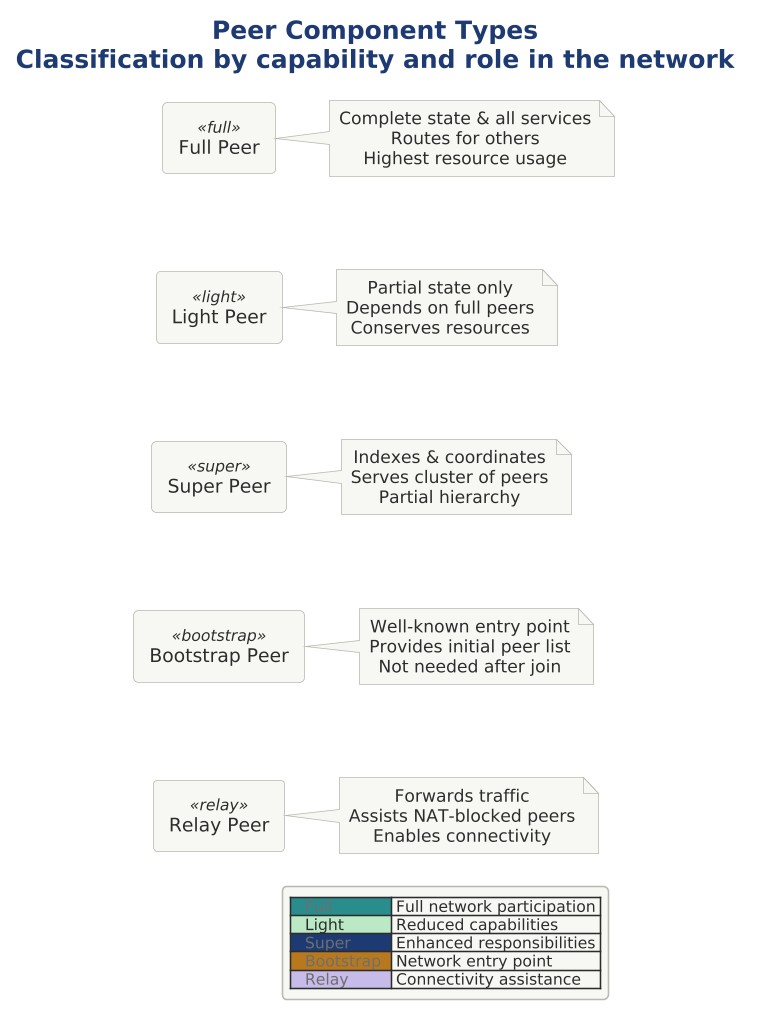

The diagram above was rendered by PlantUML. Its source (embedded in the PNG):
@startuml 02-peer-types

scale 1.5625




!include ../../../../../../tooling/styles/plantuml/structural/component-diagram-style.iuml

title <b>Peer Component Types</b>\nClassification by capability and role in the network

rectangle "Full Peer" as fp <<full>> {
}
rectangle "Light Peer" as lp <<light>> {
}
rectangle "Super Peer" as sp <<super>> {
}
rectangle "Bootstrap Peer" as bp <<bootstrap>> {
}
rectangle "Relay Peer" as rp <<relay>> {
}

note right of fp
  Complete state & all services
  Routes for others
  Highest resource usage
end note

note right of lp
  Partial state only
  Depends on full peers
  Conserves resources
end note

note right of sp
  Indexes & coordinates
  Serves cluster of peers
  Partial hierarchy
end note

note right of bp
  Well-known entry point
  Provides initial peer list
  Not needed after join
end note

note right of rp
  Forwards traffic
  Assists NAT-blocked peers
  Enables connectivity
end note

fp -[hidden]-> lp
lp -[hidden]-> sp
sp -[hidden]-> bp
bp -[hidden]-> rp

legend right
  |<$line_dynamic> <color:$line_neutral>  Full  </color>| Full network participation |
  |<$deep_ok>   Light  | Reduced capabilities |
  |<$line_primary> <color:$line_neutral>  Super  </color>| Enhanced responsibilities |
  |<$line_caution> <color:$line_neutral>  Bootstrap  </color>| Network entry point |
  |<$deep_alt> <color:$line_neutral>  Relay  </color>| Connectivity assistance |
end legend
@enduml